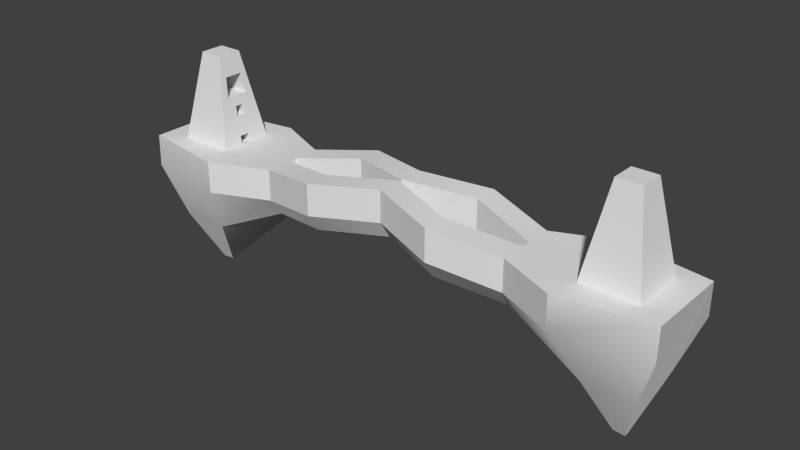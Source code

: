# Source: level1.blend  (saved by Blender 2.71.0; exported with 4.5.12 LTS)
import bpy
from mathutils import Matrix  # noqa: F401  (used for matrix-valued properties, if any)

bpy.ops.wm.read_factory_settings(use_empty=True)
scene = bpy.context.scene
scene.name = 'Scene'

# ---- collections
col_collection_1 = bpy.data.collections.new('Collection 1'); scene.collection.children.link(col_collection_1)

# ---- world
world_world = bpy.data.worlds.new('World'); scene.world = world_world
world_world.color = (0.05088, 0.05088, 0.05088)
world_world.use_sun_shadow = False
world_world.sun_shadow_jitter_overblur = 0.0
world_world.cycles.sampling_method = 'MANUAL'
world_world.cycles.sample_map_resolution = 256

# ---- meshes
me_cube_002 = bpy.data.meshes.new('Cube.002')
me_cube_002.from_pydata([(12.36, -1.666, -0.04483), (12.36, 1.795, -0.04483), (15.82, 1.795, -0.04483), (15.82, -1.666, -0.04483), (13.33, -0.6968, 5.483), (13.33, 0.8256, 5.483), (14.85, 0.8256, 5.483), (14.85, -0.6968, 5.483), (12.46, -1.571, 0.5001), (12.56, -1.463, 1.114), (12.67, -1.355, 1.728), (12.78, -1.248, 2.343), (12.89, -1.14, 2.957), (13.0, -1.032, 3.571), (13.1, -0.9244, 4.185), (13.21, -0.8167, 4.799), (13.21, 0.9454, 4.799), (13.1, 1.053, 4.185), (13.0, 1.161, 3.571), (12.89, 1.269, 2.957), (12.78, 1.376, 2.343), (12.67, 1.484, 1.728), (12.56, 1.592, 1.114), (12.46, 1.699, 0.5001), (14.97, 0.9454, 4.799), (15.08, 1.053, 4.185), (15.19, 1.161, 3.571), (15.3, 1.269, 2.957), (15.4, 1.376, 2.343), (15.51, 1.484, 1.728), (15.62, 1.592, 1.114), (15.73, 1.699, 0.5001), (14.97, -0.8167, 4.799), (15.08, -0.9244, 4.185), (15.19, -1.032, 3.571), (15.3, -1.14, 2.957), (15.4, -1.248, 2.343), (15.51, -1.355, 1.728), (15.62, -1.463, 1.114), (15.73, -1.571, 0.5001), (13.33, -0.3924, 5.483), (13.33, -0.08787, 5.483), (13.33, 0.2166, 5.483), (13.33, 0.5211, 5.483), (12.36, 1.103, -0.04483), (12.36, 0.4105, -0.04483), (12.36, -0.2817, -0.04483), (12.36, -0.974, -0.04483), (14.85, 0.5211, 5.483), (14.85, 0.2166, 5.483), (14.85, -0.08787, 5.483), (14.85, -0.3924, 5.483), (15.82, -0.974, -0.04483), (15.82, -0.2817, -0.04483), (15.82, 0.4105, -0.04483), (15.82, 1.103, -0.04483), (13.21, 0.593, 4.799), (13.21, 0.2406, 4.799), (13.21, -0.1118, 4.799), (13.21, -0.4643, 4.799), (13.1, 0.6576, 4.185), (13.1, 0.2621, 4.185), (13.1, -0.1334, 4.185), (13.1, -0.5289, 4.185), (13.0, 0.7222, 3.571), (14.51, 0.2621, 4.185), (14.51, 0.6576, 4.185), (13.0, -0.5935, 3.571), (12.89, 0.7869, 2.957), (12.89, 0.3052, 2.957), (12.89, -0.1765, 2.957), (12.89, -0.6581, 2.957), (12.78, 0.8515, 2.343), (12.78, 0.3267, 2.343), (12.78, -0.198, 2.343), (12.78, -0.7228, 2.343), (12.67, 0.9161, 1.728), (12.67, 0.3483, 1.728), (12.67, -0.2195, 1.728), (12.67, -0.7874, 1.728), (12.56, 0.9807, 1.114), (12.56, 0.3698, 1.114), (12.56, -0.2411, 1.114), (12.56, -0.852, 1.114), (12.46, 1.045, 0.5001), (12.46, 0.3914, 0.5001), (12.46, -0.2626, 0.5001), (12.46, -0.9166, 0.5001), (14.97, -0.4643, 4.799), (14.97, -0.1118, 4.799), (14.97, 0.2406, 4.799), (14.97, 0.593, 4.799), (15.08, -0.5289, 4.185), (15.08, -0.1334, 4.185), (15.08, 0.2621, 4.185), (15.08, 0.6576, 4.185), (15.19, -0.5935, 3.571), (15.19, -0.1549, 3.571), (15.19, 0.2837, 3.571), (15.19, 0.7222, 3.571), (15.3, -0.6581, 2.957), (15.3, -0.1765, 2.957), (15.3, 0.3052, 2.957), (15.3, 0.7869, 2.957), (15.4, -0.7228, 2.343), (15.4, -0.198, 2.343), (15.4, 0.3267, 2.343), (15.4, 0.8515, 2.343), (15.51, -0.7874, 1.728), (15.51, -0.2195, 1.728), (15.51, 0.3483, 1.728), (15.51, 0.9161, 1.728), (15.62, -0.852, 1.114), (15.62, -0.2411, 1.114), (15.62, 0.3698, 1.114), (15.62, 0.9807, 1.114), (15.73, -0.9166, 0.5001), (15.73, -0.2626, 0.5001), (15.73, 0.3914, 0.5001), (15.73, 1.045, 0.5001), (14.51, -0.1334, 4.185), (14.51, -0.5289, 4.185), (14.4, 0.7222, 3.571), (14.4, -0.5935, 3.571), (14.29, 0.7869, 2.957), (14.29, 0.3052, 2.957), (14.29, -0.1765, 2.957), (14.29, -0.6581, 2.957), (14.96, 0.2621, 4.185), (14.96, 0.6576, 4.185), (14.96, -0.1334, 4.185), (14.96, -0.5289, 4.185), (14.85, 0.7222, 3.571), (14.85, -0.5935, 3.571), (14.74, 0.7869, 2.957), (14.74, 0.3052, 2.957), (14.74, -0.1765, 2.957), (14.74, -0.6581, 2.957), (15.04, 0.3267, 2.343), (15.04, -0.198, 2.343), (14.93, 0.3483, 1.728), (14.93, -0.2195, 1.728), (15.25, 0.3267, 2.343), (15.25, -0.198, 2.343), (15.14, 0.3483, 1.728), (15.14, -0.2195, 1.728), (15.31, 0.4105, -0.04483), (15.31, -0.2817, -0.04483), (15.4, 0.3914, 0.5001), (15.4, -0.2626, 0.5001), (15.34, 0.4105, -0.04483), (15.34, -0.2817, -0.04483), (15.44, 0.3914, 0.5001), (15.44, -0.2626, 0.5001), (15.3, 0.4105, -0.04483), (15.3, -0.2817, -0.04483), (15.4, 0.3914, 0.5001), (15.4, -0.2626, 0.5001)], [], [(84, 23, 1, 44), (23, 31, 2, 1), (116, 39, 3, 52), (39, 8, 0, 3), (48, 6, 5, 43), (43, 5, 16, 56), (56, 16, 17, 60), (60, 17, 18, 64), (64, 18, 19, 68), (68, 19, 20, 72), (72, 20, 21, 76), (76, 21, 22, 80), (80, 22, 23, 84), (5, 6, 24, 16), (16, 24, 25, 17), (17, 25, 26, 18), (18, 26, 27, 19), (19, 27, 28, 20), (20, 28, 29, 21), (21, 29, 30, 22), (22, 30, 31, 23), (51, 7, 32, 88), (88, 32, 33, 92), (92, 33, 34, 96), (96, 34, 35, 100), (100, 35, 36, 104), (104, 36, 37, 108), (108, 37, 38, 112), (112, 38, 39, 116), (7, 4, 15, 32), (32, 15, 14, 33), (33, 14, 13, 34), (34, 13, 12, 35), (35, 12, 11, 36), (36, 11, 10, 37), (37, 10, 9, 38), (38, 9, 8, 39), (8, 87, 47, 0), (87, 86, 46, 47), (85, 84, 44, 45), (31, 119, 55, 2), (119, 118, 54, 55), (118, 117, 53, 54), (117, 116, 52, 53), (7, 51, 40, 4), (51, 50, 41, 40), (50, 49, 42, 41), (49, 48, 43, 42), (4, 40, 59, 15), (40, 41, 58, 59), (41, 42, 57, 58), (42, 43, 56, 57), (15, 59, 63, 14), (59, 58, 62, 63), (58, 57, 61, 62), (57, 56, 60, 61), (14, 63, 67, 13), (69, 70, 126, 125), (70, 71, 127, 126), (67, 63, 121, 123), (13, 67, 71, 12), (60, 64, 122, 66), (71, 67, 123, 127), (64, 68, 124, 122), (12, 71, 75, 11), (71, 70, 74, 75), (70, 69, 73, 74), (69, 68, 72, 73), (11, 75, 79, 10), (75, 74, 78, 79), (68, 69, 125, 124), (73, 72, 76, 77), (10, 79, 83, 9), (79, 78, 82, 83), (78, 77, 81, 82), (77, 76, 80, 81), (9, 83, 87, 8), (83, 82, 86, 87), (82, 81, 85, 86), (81, 80, 84, 85), (6, 48, 91, 24), (48, 49, 90, 91), (49, 50, 89, 90), (50, 51, 88, 89), (24, 91, 95, 25), (91, 90, 94, 95), (90, 89, 93, 94), (89, 88, 92, 93), (25, 95, 99, 26), (95, 94, 98, 99), (94, 93, 97, 98), (93, 92, 96, 97), (26, 99, 103, 27), (99, 98, 102, 103), (98, 97, 101, 102), (97, 96, 100, 101), (27, 103, 107, 28), (103, 102, 106, 107), (102, 101, 105, 106), (101, 100, 104, 105), (28, 107, 111, 29), (107, 106, 110, 111), (106, 105, 109, 110), (105, 104, 108, 109), (29, 111, 115, 30), (111, 110, 114, 115), (110, 109, 113, 114), (109, 108, 112, 113), (30, 115, 119, 31), (115, 114, 118, 119), (114, 113, 117, 118), (113, 112, 116, 117), (63, 62, 120, 121), (62, 61, 65, 120), (61, 60, 66, 65), (122, 124, 134, 132), (127, 123, 133, 137), (66, 122, 132, 129), (65, 66, 129, 128), (120, 65, 128, 130), (121, 120, 130, 131), (124, 125, 135, 134), (125, 126, 136, 135), (126, 127, 137, 136), (123, 121, 131, 133), (133, 131, 130, 128, 129, 132, 134, 135, 136, 137), (73, 77, 140, 138), (78, 74, 139, 141), (77, 78, 141, 140), (74, 73, 138, 139), (138, 140, 144, 142), (141, 139, 143, 145), (140, 141, 145, 144), (139, 138, 142, 143), (142, 144, 145, 143), (85, 45, 146, 148), (46, 86, 149, 147), (86, 85, 148, 149), (148, 146, 150, 152), (147, 149, 153, 151), (149, 148, 152, 153), (152, 150, 154, 156), (151, 153, 157, 155), (153, 152, 156, 157), (156, 154, 155, 157)])
me_cube_002.use_remesh_preserve_volume = False
me_cube_002.use_remesh_preserve_attributes = False
me_cube_002.use_mirror_vertex_groups = False
me_cube_002.update()
me_cube_001 = bpy.data.meshes.new('Cube.001')
me_cube_001.from_pydata([(8.333, 1.941, 0.0), (8.333, 1.941, -2.0), (8.333, -1.941, 0.0), (8.333, -1.941, -2.0), (8.333, -0.275, -2.0), (8.333, 0.275, -2.0), (8.333, -0.275, 0.0), (8.333, 0.275, 0.0), (0.0, 1.655, 1.127), (0.0, 1.655, -0.8732), (0.0, -1.655, 1.127), (0.0, -1.655, -0.8732), (0.0, -0.1011, -0.8732), (0.0, 0.1011, -0.8732), (0.0, -0.1011, 1.127), (0.0, 0.1011, 1.127), (4.167, 3.035, -1.266), (4.167, 1.479, 0.7337), (4.167, 3.035, 0.7337), (4.167, 1.479, -1.266), (4.167, -3.035, 0.7337), (4.167, -1.479, 0.7337), (4.167, -3.035, -1.266), (4.167, -1.479, -1.266), (4.167, 3.035, -1.266), (4.167, 1.479, 0.7337), (4.167, 3.035, 0.7337), (4.167, 1.479, -1.266), (4.167, -3.035, 0.7337), (4.167, -1.479, 0.7337), (4.167, -3.035, -1.266), (4.167, -1.479, -1.266), (0.0, 1.655, 1.127), (0.0, 1.655, -0.8732), (0.0, -1.655, 1.127), (0.0, -1.655, -0.8732), (11.9, 3.464, 0.0), (11.9, -3.464, -2.0), (14.27, -0.08696, -8.72), (14.27, 0.08696, -8.72), (11.9, 3.464, -2.0), (11.9, -3.464, 0.0), (11.9, -0.6329, 0.0), (11.9, 0.6329, 0.0), (17.38, 2.631, 0.0), (17.38, -2.701, -2.0), (15.02, -0.117, -8.766), (15.02, 0.117, -8.766), (17.38, 2.631, -2.0), (17.38, -2.643, 0.0), (17.38, -0.8513, 0.0), (17.38, 0.8513, 0.0), (8.333, -1.106, -3.156), (0.0, -0.876, -2.03), (4.167, -2.255, -2.423), (13.09, -1.771, -5.368), (16.2, -1.786, -5.392), (8.333, 1.108, -3.156), (0.0, 0.8779, -2.03), (4.167, 2.257, -2.423), (13.08, 1.775, -5.36), (16.2, 1.791, -5.383)], [(26, 24), (24, 27), (26, 25), (25, 27), (31, 30), (28, 30), (29, 28), (31, 29), (32, 33), (34, 35)], [(18, 0, 1, 16), (41, 2, 3, 37), (59, 16, 1, 57), (43, 36, 0, 7), (54, 23, 4, 52), (4, 6, 7, 5), (41, 42, 6, 2), (42, 43, 7, 6), (20, 10, 11, 22), (17, 18, 8, 15), (20, 21, 14, 10), (17, 15, 13, 19), (21, 23, 12, 14), (8, 18, 16, 9), (58, 9, 16, 59), (7, 0, 18, 17), (7, 17, 19, 5), (53, 12, 23, 54), (2, 20, 22, 3), (2, 6, 21, 20), (6, 4, 23, 21), (0, 36, 40, 1), (57, 1, 40, 60), (52, 4, 38, 55), (4, 5, 39, 38), (49, 41, 37, 45), (51, 44, 36, 43), (49, 50, 42, 41), (50, 51, 43, 42), (49, 45, 56, 46, 47, 61, 48, 44, 51, 50), (36, 44, 48, 40), (60, 40, 48, 61), (55, 38, 46, 56), (38, 39, 47, 46), (22, 54, 52, 3), (11, 53, 54, 22), (3, 52, 55, 37), (37, 55, 56, 45), (19, 59, 57, 5), (13, 58, 59, 19), (5, 57, 60, 39), (39, 60, 61, 47)])
me_cube_001.polygons.foreach_set('use_smooth', [True] * 42)
me_cube_001.use_remesh_preserve_volume = False
me_cube_001.use_remesh_preserve_attributes = False
me_cube_001.use_mirror_vertex_groups = False
me_cube_001.update()

# ---- objects
ob_building = bpy.data.objects.new('Building', me_cube_002)
ob_ground = bpy.data.objects.new('Ground', me_cube_001)

# ---- transforms, parenting, visibility, modifiers, constraints
ob_building.location = (0.0, 0.0, 0.0)
ob_building.lineart.crease_threshold = 0.0
_m = ob_building.modifiers.new('Mirror', 'MIRROR')
_m = ob_building.modifiers.new('EdgeSplit', 'EDGE_SPLIT')
ob_ground.location = (0.0, 0.0, 0.0)
ob_ground.lineart.crease_threshold = 0.0
_m = ob_ground.modifiers.new('Mirror', 'MIRROR')
_m = ob_ground.modifiers.new('EdgeSplit', 'EDGE_SPLIT')

# ---- collection membership
col_collection_1.objects.link(ob_building)
col_collection_1.objects.link(ob_ground)

# ---- scene / render settings (as saved in the file)
scene.frame_start = 1; scene.frame_end = 250; scene.frame_set(0)
scene.render.engine = 'BLENDER_EEVEE_NEXT'
scene.render.resolution_percentage = 50
scene.render.dither_intensity = 0.0
scene.cycles.use_denoising = False
scene.cycles.samples = 10
scene.cycles.sampling_pattern = 'TABULATED_SOBOL'
scene.cycles.light_sampling_threshold = 0.0
scene.cycles.use_adaptive_sampling = False
scene.cycles.use_light_tree = False
scene.cycles.blur_glossy = 0.0
scene.cycles.volume_bounces = 1
scene.cycles.pixel_filter_type = 'GAUSSIAN'
scene.cycles.sample_clamp_indirect = 0.0
scene.view_settings.view_transform = 'Standard'
bpy.context.view_layer.update()

# ---- added for rendering (the .blend has no active camera and no usable light): camera, sun
cam_auto = bpy.data.cameras.new('AutoCamera')
cam_auto.lens = 50.0
cam_auto.sensor_width = 36.0
cam_auto.clip_end = 1000.0
ob_auto_camera = bpy.data.objects.new('AutoCamera', cam_auto)
scene.collection.objects.link(ob_auto_camera)
ob_auto_camera.location = (35.3499, -42.4199, 26.638)
ob_auto_camera.rotation_euler = (1.09748, -7.21219e-08, 0.694738)
scene.camera = ob_auto_camera
light_auto_sun = bpy.data.lights.new('AutoSun', 'SUN')
light_auto_sun.energy = 3.0
light_auto_sun.angle = 0.0523599
ob_auto_sun = bpy.data.objects.new('AutoSun', light_auto_sun)
scene.collection.objects.link(ob_auto_sun)
ob_auto_sun.rotation_euler = (0.872665, 0.174533, 0.523599)
bpy.context.view_layer.update()
